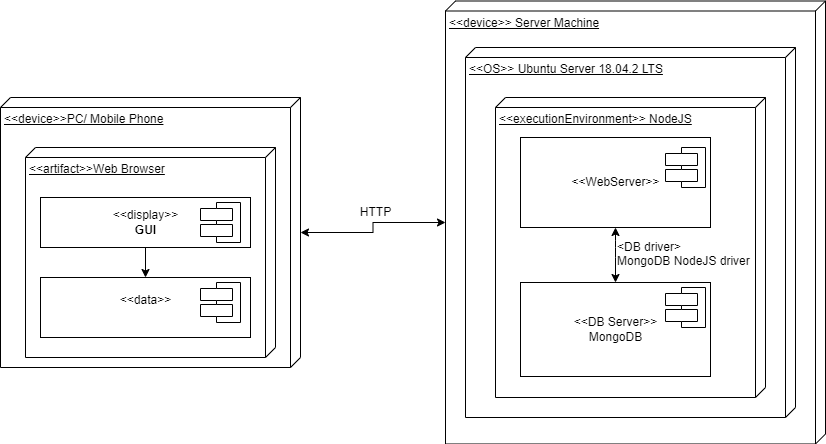

The diagram above was exported from draw.io. Its source (the exported page's mxGraphModel, read from the mxfile embedded in the PNG):
<mxGraphModel dx="1038" dy="489" grid="1" gridSize="10" guides="1" tooltips="1" connect="1" arrows="1" fold="1" page="1" pageScale="1" pageWidth="1100" pageHeight="850" background="#ffffff" math="0" shadow="0">
  <root>
    <mxCell id="0" />
    <mxCell id="1" parent="0" />
    <mxCell id="f6cjxXi6DunR8Im0jbnF-6" value="&amp;lt;&amp;lt;device&amp;gt;&amp;gt; Server Machine" style="verticalAlign=top;align=left;spacingTop=8;spacingLeft=2;spacingRight=12;shape=cube;size=10;direction=south;fontStyle=4;html=1;" parent="1" vertex="1">
      <mxGeometry x="620" y="103.5" width="380" height="443" as="geometry" />
    </mxCell>
    <mxCell id="f6cjxXi6DunR8Im0jbnF-7" value="&amp;lt;&amp;lt;OS&amp;gt;&amp;gt; Ubuntu Server 18.04.2 LTS" style="verticalAlign=top;align=left;spacingTop=8;spacingLeft=2;spacingRight=12;shape=cube;size=10;direction=south;fontStyle=4;html=1;" parent="1" vertex="1">
      <mxGeometry x="640" y="150" width="330" height="370" as="geometry" />
    </mxCell>
    <mxCell id="f6cjxXi6DunR8Im0jbnF-8" value="&amp;lt;&amp;lt;executionEnvironment&amp;gt;&amp;gt; NodeJS" style="verticalAlign=top;align=left;spacingTop=8;spacingLeft=2;spacingRight=12;shape=cube;size=10;direction=south;fontStyle=4;html=1;" parent="1" vertex="1">
      <mxGeometry x="670" y="200" width="270" height="300" as="geometry" />
    </mxCell>
    <mxCell id="f6cjxXi6DunR8Im0jbnF-11" value="&amp;lt;&amp;lt;device&amp;gt;&amp;gt;PC/ Mobile Phone" style="verticalAlign=top;align=left;spacingTop=8;spacingLeft=2;spacingRight=12;shape=cube;size=10;direction=south;fontStyle=4;html=1;" parent="1" vertex="1">
      <mxGeometry x="175" y="200" width="300" height="270" as="geometry" />
    </mxCell>
    <mxCell id="f6cjxXi6DunR8Im0jbnF-12" value="&amp;lt;&amp;lt;artifact&amp;gt;&amp;gt;Web Browser" style="verticalAlign=top;align=left;spacingTop=8;spacingLeft=2;spacingRight=12;shape=cube;size=10;direction=south;fontStyle=4;html=1;" parent="1" vertex="1">
      <mxGeometry x="200" y="250" width="250" height="210" as="geometry" />
    </mxCell>
    <mxCell id="f6cjxXi6DunR8Im0jbnF-13" value="&amp;lt;&amp;lt;display&amp;gt;&amp;gt;&lt;br&gt;&lt;b&gt;GUI&lt;/b&gt;&lt;br&gt;" style="html=1;fontColor=none;" parent="1" vertex="1">
      <mxGeometry x="215" y="300" width="210" height="50" as="geometry" />
    </mxCell>
    <mxCell id="f6cjxXi6DunR8Im0jbnF-14" value="Module" style="shape=component;align=left;spacingLeft=36;noLabel=1;fontColor=none;" parent="1" vertex="1">
      <mxGeometry x="375" y="305" width="40" height="40" as="geometry" />
    </mxCell>
    <mxCell id="f6cjxXi6DunR8Im0jbnF-15" value="&amp;lt;&amp;lt;WebServer&amp;gt;&amp;gt;&lt;br&gt;" style="html=1;fontColor=none;" parent="1" vertex="1">
      <mxGeometry x="695" y="240" width="190" height="90" as="geometry" />
    </mxCell>
    <mxCell id="f6cjxXi6DunR8Im0jbnF-17" value="&amp;lt;&amp;lt;DB Server&amp;gt;&amp;gt;&lt;br&gt;MongoDB" style="html=1;fontColor=none;" parent="1" vertex="1">
      <mxGeometry x="695" y="385" width="190" height="94" as="geometry" />
    </mxCell>
    <mxCell id="f6cjxXi6DunR8Im0jbnF-19" value="Module" style="shape=component;align=left;spacingLeft=36;noLabel=1;fontColor=none;" parent="1" vertex="1">
      <mxGeometry x="840" y="250" width="40" height="40" as="geometry" />
    </mxCell>
    <mxCell id="f6cjxXi6DunR8Im0jbnF-16" value="Module" style="shape=component;align=left;spacingLeft=36;noLabel=1;fontColor=none;" parent="1" vertex="1">
      <mxGeometry x="840" y="390" width="40" height="40" as="geometry" />
    </mxCell>
    <mxCell id="f6cjxXi6DunR8Im0jbnF-27" value="&amp;lt;&amp;lt;data&amp;gt;&amp;gt;&lt;br&gt;&lt;br&gt;" style="html=1;fontColor=none;" parent="1" vertex="1">
      <mxGeometry x="215" y="380" width="210" height="60" as="geometry" />
    </mxCell>
    <mxCell id="f6cjxXi6DunR8Im0jbnF-28" value="Module" style="shape=component;align=left;spacingLeft=36;noLabel=1;fontColor=none;" parent="1" vertex="1">
      <mxGeometry x="375" y="385" width="40" height="40" as="geometry" />
    </mxCell>
    <mxCell id="f6cjxXi6DunR8Im0jbnF-30" value="" style="endArrow=classic;html=1;fontColor=none;exitX=0.5;exitY=1;exitDx=0;exitDy=0;entryX=0.5;entryY=0;entryDx=0;entryDy=0;" parent="1" source="f6cjxXi6DunR8Im0jbnF-13" target="f6cjxXi6DunR8Im0jbnF-27" edge="1">
      <mxGeometry width="50" height="50" relative="1" as="geometry">
        <mxPoint x="70" y="565" as="sourcePoint" />
        <mxPoint x="70" y="600" as="targetPoint" />
      </mxGeometry>
    </mxCell>
    <mxCell id="f6cjxXi6DunR8Im0jbnF-51" value="" style="endArrow=classic;startArrow=classic;html=1;fontColor=#000000;entryX=0.5;entryY=1;entryDx=0;entryDy=0;exitX=0.5;exitY=0;exitDx=0;exitDy=0;" parent="1" source="f6cjxXi6DunR8Im0jbnF-17" target="f6cjxXi6DunR8Im0jbnF-15" edge="1">
      <mxGeometry width="50" height="50" relative="1" as="geometry">
        <mxPoint x="480" y="850" as="sourcePoint" />
        <mxPoint x="530" y="800" as="targetPoint" />
        <Array as="points">
          <mxPoint x="790" y="350" />
        </Array>
      </mxGeometry>
    </mxCell>
    <mxCell id="f6cjxXi6DunR8Im0jbnF-55" value="&amp;lt;DB driver&amp;gt;&amp;nbsp;&lt;br&gt;MongoDB NodeJS driver" style="text;html=1;resizable=0;points=[];autosize=1;align=left;verticalAlign=top;spacingTop=-4;fontColor=#000000;" parent="1" vertex="1">
      <mxGeometry x="790" y="340" width="150" height="30" as="geometry" />
    </mxCell>
    <mxCell id="wO985y0D4ckzHhYzJglg-2" value="" style="endArrow=classic;startArrow=classic;html=1;rounded=0;edgeStyle=orthogonalEdgeStyle;" parent="1" source="f6cjxXi6DunR8Im0jbnF-11" target="f6cjxXi6DunR8Im0jbnF-6" edge="1">
      <mxGeometry width="50" height="50" relative="1" as="geometry">
        <mxPoint x="500" y="340" as="sourcePoint" />
        <mxPoint x="550" y="290" as="targetPoint" />
      </mxGeometry>
    </mxCell>
    <mxCell id="wO985y0D4ckzHhYzJglg-3" value="HTTP" style="text;html=1;align=center;verticalAlign=middle;resizable=0;points=[];autosize=1;strokeColor=none;fillColor=none;" parent="1" vertex="1">
      <mxGeometry x="525" y="305" width="50" height="20" as="geometry" />
    </mxCell>
  </root>
</mxGraphModel>